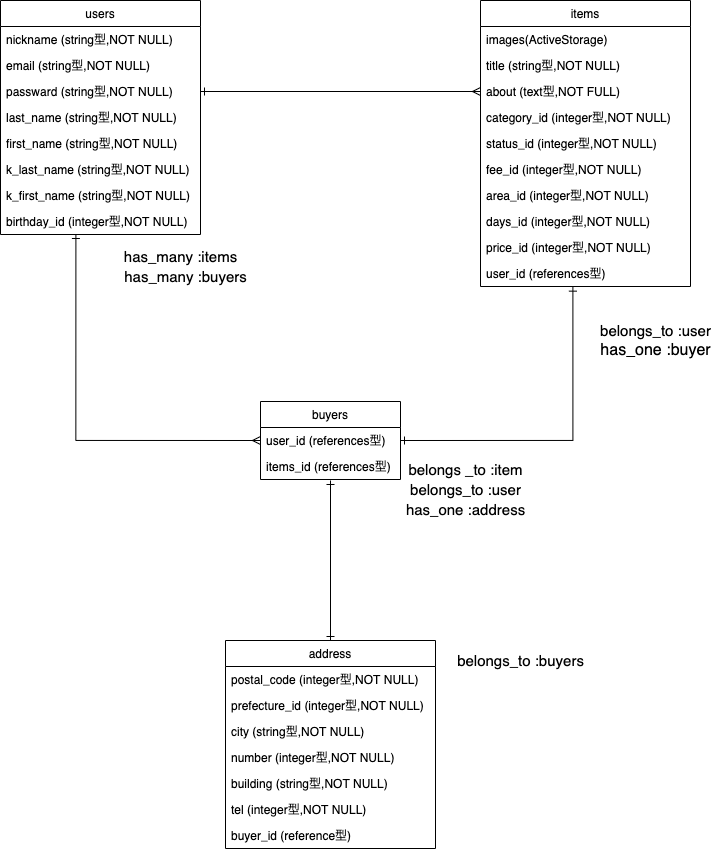

The diagram above was exported from draw.io. Its source (the exported page's mxGraphModel, read from the mxfile embedded in the PNG):
<mxGraphModel dx="969" dy="869" grid="1" gridSize="10" guides="1" tooltips="1" connect="1" arrows="1" fold="1" page="1" pageScale="1" pageWidth="827" pageHeight="1169" math="0" shadow="0">
  <root>
    <mxCell id="0" />
    <mxCell id="1" parent="0" />
    <mxCell id="6" value="items" style="swimlane;fontStyle=0;childLayout=stackLayout;horizontal=1;startSize=26;fillColor=none;horizontalStack=0;resizeParent=1;resizeParentMax=0;resizeLast=0;collapsible=1;marginBottom=0;" parent="1" vertex="1">
      <mxGeometry x="560" y="80" width="210" height="286" as="geometry" />
    </mxCell>
    <mxCell id="7" value="images(ActiveStorage)" style="text;strokeColor=none;fillColor=none;align=left;verticalAlign=top;spacingLeft=4;spacingRight=4;overflow=hidden;rotatable=0;points=[[0,0.5],[1,0.5]];portConstraint=eastwest;" parent="6" vertex="1">
      <mxGeometry y="26" width="210" height="26" as="geometry" />
    </mxCell>
    <mxCell id="9" value="title (string型,NOT NULL)" style="text;strokeColor=none;fillColor=none;align=left;verticalAlign=top;spacingLeft=4;spacingRight=4;overflow=hidden;rotatable=0;points=[[0,0.5],[1,0.5]];portConstraint=eastwest;" parent="6" vertex="1">
      <mxGeometry y="52" width="210" height="26" as="geometry" />
    </mxCell>
    <mxCell id="33" value="about (text型,NOT FULL)" style="text;strokeColor=none;fillColor=none;align=left;verticalAlign=top;spacingLeft=4;spacingRight=4;overflow=hidden;rotatable=0;points=[[0,0.5],[1,0.5]];portConstraint=eastwest;" parent="6" vertex="1">
      <mxGeometry y="78" width="210" height="26" as="geometry" />
    </mxCell>
    <mxCell id="27" value="category_id (integer型,NOT NULL)" style="text;strokeColor=none;fillColor=none;align=left;verticalAlign=top;spacingLeft=4;spacingRight=4;overflow=hidden;rotatable=0;points=[[0,0.5],[1,0.5]];portConstraint=eastwest;" parent="6" vertex="1">
      <mxGeometry y="104" width="210" height="26" as="geometry" />
    </mxCell>
    <mxCell id="71" value="status_id (integer型,NOT NULL)" style="text;strokeColor=none;fillColor=none;align=left;verticalAlign=top;spacingLeft=4;spacingRight=4;overflow=hidden;rotatable=0;points=[[0,0.5],[1,0.5]];portConstraint=eastwest;" parent="6" vertex="1">
      <mxGeometry y="130" width="210" height="26" as="geometry" />
    </mxCell>
    <mxCell id="29" value="fee_id (integer型,NOT NULL)" style="text;strokeColor=none;fillColor=none;align=left;verticalAlign=top;spacingLeft=4;spacingRight=4;overflow=hidden;rotatable=0;points=[[0,0.5],[1,0.5]];portConstraint=eastwest;" parent="6" vertex="1">
      <mxGeometry y="156" width="210" height="26" as="geometry" />
    </mxCell>
    <mxCell id="30" value="area_id (integer型,NOT NULL)" style="text;strokeColor=none;fillColor=none;align=left;verticalAlign=top;spacingLeft=4;spacingRight=4;overflow=hidden;rotatable=0;points=[[0,0.5],[1,0.5]];portConstraint=eastwest;" parent="6" vertex="1">
      <mxGeometry y="182" width="210" height="26" as="geometry" />
    </mxCell>
    <mxCell id="31" value="days_id (integer型,NOT NULL)" style="text;strokeColor=none;fillColor=none;align=left;verticalAlign=top;spacingLeft=4;spacingRight=4;overflow=hidden;rotatable=0;points=[[0,0.5],[1,0.5]];portConstraint=eastwest;" parent="6" vertex="1">
      <mxGeometry y="208" width="210" height="26" as="geometry" />
    </mxCell>
    <mxCell id="32" value="price_id (integer型,NOT NULL)" style="text;strokeColor=none;fillColor=none;align=left;verticalAlign=top;spacingLeft=4;spacingRight=4;overflow=hidden;rotatable=0;points=[[0,0.5],[1,0.5]];portConstraint=eastwest;" parent="6" vertex="1">
      <mxGeometry y="234" width="210" height="26" as="geometry" />
    </mxCell>
    <mxCell id="34" value="user_id (references型)" style="text;strokeColor=none;fillColor=none;align=left;verticalAlign=top;spacingLeft=4;spacingRight=4;overflow=hidden;rotatable=0;points=[[0,0.5],[1,0.5]];portConstraint=eastwest;" parent="6" vertex="1">
      <mxGeometry y="260" width="210" height="26" as="geometry" />
    </mxCell>
    <mxCell id="2" value="users" style="swimlane;fontStyle=0;childLayout=stackLayout;horizontal=1;startSize=26;fillColor=none;horizontalStack=0;resizeParent=1;resizeParentMax=0;resizeLast=0;collapsible=1;marginBottom=0;" parent="1" vertex="1">
      <mxGeometry x="80" y="80" width="200" height="234" as="geometry" />
    </mxCell>
    <mxCell id="3" value="nickname (string型,NOT NULL)" style="text;strokeColor=none;fillColor=none;align=left;verticalAlign=top;spacingLeft=4;spacingRight=4;overflow=hidden;rotatable=0;points=[[0,0.5],[1,0.5]];portConstraint=eastwest;" parent="2" vertex="1">
      <mxGeometry y="26" width="200" height="26" as="geometry" />
    </mxCell>
    <mxCell id="4" value="email (string型,NOT NULL)" style="text;strokeColor=none;fillColor=none;align=left;verticalAlign=top;spacingLeft=4;spacingRight=4;overflow=hidden;rotatable=0;points=[[0,0.5],[1,0.5]];portConstraint=eastwest;" parent="2" vertex="1">
      <mxGeometry y="52" width="200" height="26" as="geometry" />
    </mxCell>
    <mxCell id="5" value="passward (string型,NOT NULL)" style="text;strokeColor=none;fillColor=none;align=left;verticalAlign=top;spacingLeft=4;spacingRight=4;overflow=hidden;rotatable=0;points=[[0,0.5],[1,0.5]];portConstraint=eastwest;" parent="2" vertex="1">
      <mxGeometry y="78" width="200" height="26" as="geometry" />
    </mxCell>
    <mxCell id="22" value="last_name (string型,NOT NULL)" style="text;strokeColor=none;fillColor=none;align=left;verticalAlign=top;spacingLeft=4;spacingRight=4;overflow=hidden;rotatable=0;points=[[0,0.5],[1,0.5]];portConstraint=eastwest;" parent="2" vertex="1">
      <mxGeometry y="104" width="200" height="26" as="geometry" />
    </mxCell>
    <mxCell id="76" value="first_name (string型,NOT NULL)" style="text;strokeColor=none;fillColor=none;align=left;verticalAlign=top;spacingLeft=4;spacingRight=4;overflow=hidden;rotatable=0;points=[[0,0.5],[1,0.5]];portConstraint=eastwest;" parent="2" vertex="1">
      <mxGeometry y="130" width="200" height="26" as="geometry" />
    </mxCell>
    <mxCell id="79" value="k_last_name (string型,NOT NULL)" style="text;strokeColor=none;fillColor=none;align=left;verticalAlign=top;spacingLeft=4;spacingRight=4;overflow=hidden;rotatable=0;points=[[0,0.5],[1,0.5]];portConstraint=eastwest;" parent="2" vertex="1">
      <mxGeometry y="156" width="200" height="26" as="geometry" />
    </mxCell>
    <mxCell id="77" value="k_first_name (string型,NOT NULL)" style="text;strokeColor=none;fillColor=none;align=left;verticalAlign=top;spacingLeft=4;spacingRight=4;overflow=hidden;rotatable=0;points=[[0,0.5],[1,0.5]];portConstraint=eastwest;" parent="2" vertex="1">
      <mxGeometry y="182" width="200" height="26" as="geometry" />
    </mxCell>
    <mxCell id="24" value="birthday_id (integer型,NOT NULL)" style="text;strokeColor=none;fillColor=none;align=left;verticalAlign=top;spacingLeft=4;spacingRight=4;overflow=hidden;rotatable=0;points=[[0,0.5],[1,0.5]];portConstraint=eastwest;" parent="2" vertex="1">
      <mxGeometry y="208" width="200" height="26" as="geometry" />
    </mxCell>
    <mxCell id="10" value="buyers" style="swimlane;fontStyle=0;childLayout=stackLayout;horizontal=1;startSize=26;fillColor=none;horizontalStack=0;resizeParent=1;resizeParentMax=0;resizeLast=0;collapsible=1;marginBottom=0;" parent="1" vertex="1">
      <mxGeometry x="340" y="481" width="140" height="78" as="geometry" />
    </mxCell>
    <mxCell id="45" value="user_id (references型)" style="text;strokeColor=none;fillColor=none;align=left;verticalAlign=top;spacingLeft=4;spacingRight=4;overflow=hidden;rotatable=0;points=[[0,0.5],[1,0.5]];portConstraint=eastwest;" parent="10" vertex="1">
      <mxGeometry y="26" width="140" height="26" as="geometry" />
    </mxCell>
    <mxCell id="12" value="items_id (references型)" style="text;strokeColor=none;fillColor=none;align=left;verticalAlign=top;spacingLeft=4;spacingRight=4;overflow=hidden;rotatable=0;points=[[0,0.5],[1,0.5]];portConstraint=eastwest;" parent="10" vertex="1">
      <mxGeometry y="52" width="140" height="26" as="geometry" />
    </mxCell>
    <mxCell id="48" style="edgeStyle=orthogonalEdgeStyle;rounded=0;orthogonalLoop=1;jettySize=auto;html=1;exitX=1;exitY=0.5;exitDx=0;exitDy=0;entryX=0;entryY=0.5;entryDx=0;entryDy=0;startArrow=ERone;startFill=0;endArrow=ERmany;endFill=0;fontStyle=0;fontSize=10;" parent="1" source="5" target="33" edge="1">
      <mxGeometry relative="1" as="geometry" />
    </mxCell>
    <mxCell id="53" value="belongs_to :user" style="text;html=1;align=center;verticalAlign=middle;resizable=0;points=[];autosize=1;fontSize=15;" parent="1" vertex="1">
      <mxGeometry x="670" y="400" width="130" height="20" as="geometry" />
    </mxCell>
    <mxCell id="54" value="has_one :buyer" style="text;html=1;align=center;verticalAlign=middle;resizable=0;points=[];autosize=1;fontSize=16;" parent="1" vertex="1">
      <mxGeometry x="670" y="420" width="130" height="20" as="geometry" />
    </mxCell>
    <mxCell id="55" value="belongs _to :item" style="text;html=1;align=center;verticalAlign=middle;resizable=0;points=[];autosize=1;fontSize=15;" parent="1" vertex="1">
      <mxGeometry x="480" y="539" width="130" height="20" as="geometry" />
    </mxCell>
    <mxCell id="60" style="edgeStyle=orthogonalEdgeStyle;rounded=0;orthogonalLoop=1;jettySize=auto;html=1;exitX=1;exitY=0.5;exitDx=0;exitDy=0;entryX=0.44;entryY=1.025;entryDx=0;entryDy=0;entryPerimeter=0;startArrow=ERone;startFill=0;endArrow=ERone;endFill=0;fontSize=10;" parent="1" source="45" target="34" edge="1">
      <mxGeometry relative="1" as="geometry" />
    </mxCell>
    <mxCell id="64" style="edgeStyle=orthogonalEdgeStyle;rounded=0;orthogonalLoop=1;jettySize=auto;html=1;exitX=0;exitY=0.5;exitDx=0;exitDy=0;entryX=0.377;entryY=1;entryDx=0;entryDy=0;entryPerimeter=0;startArrow=ERmany;startFill=0;endArrow=ERone;endFill=0;fontSize=10;" parent="1" source="45" target="24" edge="1">
      <mxGeometry relative="1" as="geometry" />
    </mxCell>
    <mxCell id="65" value="has_many :items" style="text;html=1;align=center;verticalAlign=middle;resizable=0;points=[];autosize=1;fontSize=15;" parent="1" vertex="1">
      <mxGeometry x="195" y="326" width="130" height="20" as="geometry" />
    </mxCell>
    <mxCell id="66" value="has_many :buyers" style="text;html=1;align=center;verticalAlign=middle;resizable=0;points=[];autosize=1;fontSize=15;" parent="1" vertex="1">
      <mxGeometry x="195" y="346" width="140" height="20" as="geometry" />
    </mxCell>
    <mxCell id="67" style="edgeStyle=orthogonalEdgeStyle;rounded=0;orthogonalLoop=1;jettySize=auto;html=1;exitX=0.5;exitY=0;exitDx=0;exitDy=0;entryX=0.5;entryY=1.038;entryDx=0;entryDy=0;entryPerimeter=0;startArrow=ERone;startFill=0;endArrow=ERone;endFill=0;fontSize=10;" parent="1" source="14" target="12" edge="1">
      <mxGeometry relative="1" as="geometry" />
    </mxCell>
    <mxCell id="68" value="belongs_to :user" style="text;html=1;align=center;verticalAlign=middle;resizable=0;points=[];autosize=1;fontSize=15;" parent="1" vertex="1">
      <mxGeometry x="480" y="559" width="130" height="20" as="geometry" />
    </mxCell>
    <mxCell id="69" value="has_one :address" style="text;html=1;align=center;verticalAlign=middle;resizable=0;points=[];autosize=1;fontSize=15;" parent="1" vertex="1">
      <mxGeometry x="480" y="579" width="130" height="20" as="geometry" />
    </mxCell>
    <mxCell id="70" value="belongs_to :buyers" style="text;html=1;align=center;verticalAlign=middle;resizable=0;points=[];autosize=1;fontSize=15;" parent="1" vertex="1">
      <mxGeometry x="530" y="730" width="140" height="20" as="geometry" />
    </mxCell>
    <mxCell id="14" value="address" style="swimlane;fontStyle=0;childLayout=stackLayout;horizontal=1;startSize=26;fillColor=none;horizontalStack=0;resizeParent=1;resizeParentMax=0;resizeLast=0;collapsible=1;marginBottom=0;" parent="1" vertex="1">
      <mxGeometry x="305" y="720" width="210" height="208" as="geometry" />
    </mxCell>
    <mxCell id="15" value="postal_code (integer型,NOT NULL)" style="text;strokeColor=none;fillColor=none;align=left;verticalAlign=top;spacingLeft=4;spacingRight=4;overflow=hidden;rotatable=0;points=[[0,0.5],[1,0.5]];portConstraint=eastwest;" parent="14" vertex="1">
      <mxGeometry y="26" width="210" height="26" as="geometry" />
    </mxCell>
    <mxCell id="16" value="prefecture_id (integer型,NOT NULL)" style="text;strokeColor=none;fillColor=none;align=left;verticalAlign=top;spacingLeft=4;spacingRight=4;overflow=hidden;rotatable=0;points=[[0,0.5],[1,0.5]];portConstraint=eastwest;" parent="14" vertex="1">
      <mxGeometry y="52" width="210" height="26" as="geometry" />
    </mxCell>
    <mxCell id="72" value="city (string型,NOT NULL)" style="text;strokeColor=none;fillColor=none;align=left;verticalAlign=top;spacingLeft=4;spacingRight=4;overflow=hidden;rotatable=0;points=[[0,0.5],[1,0.5]];portConstraint=eastwest;" parent="14" vertex="1">
      <mxGeometry y="78" width="210" height="26" as="geometry" />
    </mxCell>
    <mxCell id="17" value="number (integer型,NOT NULL)" style="text;strokeColor=none;fillColor=none;align=left;verticalAlign=top;spacingLeft=4;spacingRight=4;overflow=hidden;rotatable=0;points=[[0,0.5],[1,0.5]];portConstraint=eastwest;" parent="14" vertex="1">
      <mxGeometry y="104" width="210" height="26" as="geometry" />
    </mxCell>
    <mxCell id="73" value="building (string型,NOT NULL)" style="text;strokeColor=none;fillColor=none;align=left;verticalAlign=top;spacingLeft=4;spacingRight=4;overflow=hidden;rotatable=0;points=[[0,0.5],[1,0.5]];portConstraint=eastwest;" parent="14" vertex="1">
      <mxGeometry y="130" width="210" height="26" as="geometry" />
    </mxCell>
    <mxCell id="83" value="tel (integer型,NOT NULL)" style="text;strokeColor=none;fillColor=none;align=left;verticalAlign=top;spacingLeft=4;spacingRight=4;overflow=hidden;rotatable=0;points=[[0,0.5],[1,0.5]];portConstraint=eastwest;" vertex="1" parent="14">
      <mxGeometry y="156" width="210" height="26" as="geometry" />
    </mxCell>
    <mxCell id="74" value="buyer_id (reference型)" style="text;strokeColor=none;fillColor=none;align=left;verticalAlign=top;spacingLeft=4;spacingRight=4;overflow=hidden;rotatable=0;points=[[0,0.5],[1,0.5]];portConstraint=eastwest;" parent="14" vertex="1">
      <mxGeometry y="182" width="210" height="26" as="geometry" />
    </mxCell>
  </root>
</mxGraphModel>